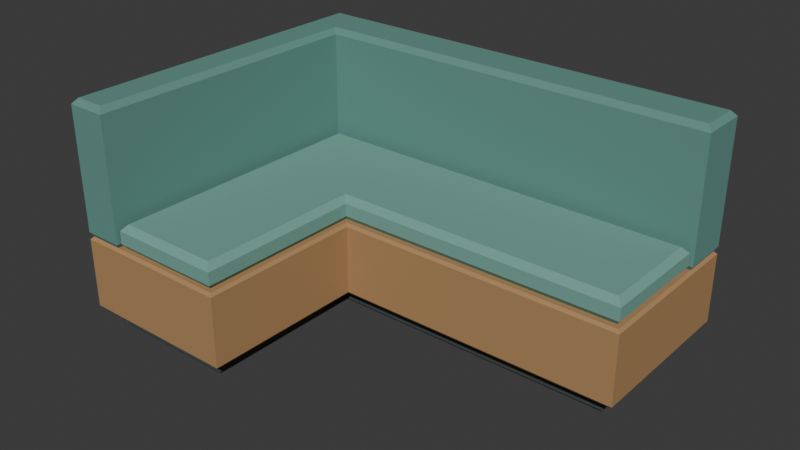 # Source: source.blend  (saved by Blender 4.3.34; exported with 4.5.12 LTS)
import bpy
from mathutils import Matrix  # noqa: F401  (used for matrix-valued properties, if any)

bpy.ops.wm.read_factory_settings(use_empty=True)
scene = bpy.context.scene
scene.name = 'Scene'

# ---- collections
col_collection = bpy.data.collections.new('Collection'); scene.collection.children.link(col_collection)

# ---- materials (node trees are filled in below, after node groups)
mat_seat_mutedseafoam = bpy.data.materials.new('Seat_MutedSeafoam')
mat_seat_mutedseafoam.diffuse_color = (0.17, 0.38, 0.32, 1.0)
mat_foundation_warmmaple = bpy.data.materials.new('Foundation_WarmMaple')
mat_foundation_warmmaple.diffuse_color = (0.43, 0.245, 0.105, 1.0)
mat_back_deepseafoam = bpy.data.materials.new('Back_DeepSeafoam')
mat_back_deepseafoam.diffuse_color = (0.12, 0.29, 0.25, 1.0)
mat_plinth_charcoal = bpy.data.materials.new('Plinth_Charcoal')
mat_plinth_charcoal.diffuse_color = (0.055, 0.07, 0.065, 1.0)

# ---- material node trees
mat_seat_mutedseafoam.use_nodes = True; mat_seat_mutedseafoam.node_tree.nodes.clear()
_N = mat_seat_mutedseafoam.node_tree.nodes; _L = mat_seat_mutedseafoam.node_tree.links
n0 = _N.new('ShaderNodeBsdfPrincipled'); n0.name = 'Principled BSDF'; n0.location = (10, 300)
n0.inputs[0].default_value = (0.17, 0.38, 0.32, 1.0)
n0.inputs[2].default_value = 0.84
n1 = _N.new('ShaderNodeOutputMaterial'); n1.name = 'Material Output'; n1.location = (300, 300)
_L.new(n0.outputs[0], n1.inputs[0])
n1.is_active_output = True
mat_foundation_warmmaple.use_nodes = True; mat_foundation_warmmaple.node_tree.nodes.clear()
_N = mat_foundation_warmmaple.node_tree.nodes; _L = mat_foundation_warmmaple.node_tree.links
n0 = _N.new('ShaderNodeBsdfPrincipled'); n0.name = 'Principled BSDF'; n0.location = (10, 300)
n0.inputs[0].default_value = (0.43, 0.245, 0.105, 1.0)
n0.inputs[2].default_value = 0.82
n1 = _N.new('ShaderNodeOutputMaterial'); n1.name = 'Material Output'; n1.location = (300, 300)
_L.new(n0.outputs[0], n1.inputs[0])
n1.is_active_output = True
mat_back_deepseafoam.use_nodes = True; mat_back_deepseafoam.node_tree.nodes.clear()
_N = mat_back_deepseafoam.node_tree.nodes; _L = mat_back_deepseafoam.node_tree.links
n0 = _N.new('ShaderNodeBsdfPrincipled'); n0.name = 'Principled BSDF'; n0.location = (10, 300)
n0.inputs[0].default_value = (0.12, 0.29, 0.25, 1.0)
n0.inputs[2].default_value = 0.87
n1 = _N.new('ShaderNodeOutputMaterial'); n1.name = 'Material Output'; n1.location = (300, 300)
_L.new(n0.outputs[0], n1.inputs[0])
n1.is_active_output = True
mat_plinth_charcoal.use_nodes = True; mat_plinth_charcoal.node_tree.nodes.clear()
_N = mat_plinth_charcoal.node_tree.nodes; _L = mat_plinth_charcoal.node_tree.links
n0 = _N.new('ShaderNodeBsdfPrincipled'); n0.name = 'Principled BSDF'; n0.location = (10, 300)
n0.inputs[0].default_value = (0.055, 0.07, 0.065, 1.0)
n0.inputs[2].default_value = 0.92
n1 = _N.new('ShaderNodeOutputMaterial'); n1.name = 'Material Output'; n1.location = (300, 300)
_L.new(n0.outputs[0], n1.inputs[0])
n1.is_active_output = True

# ---- world
world_world = bpy.data.worlds.new('World'); scene.world = world_world
world_world.use_nodes = True; world_world.node_tree.nodes.clear()
_N = world_world.node_tree.nodes; _L = world_world.node_tree.links
n0 = _N.new('ShaderNodeOutputWorld'); n0.name = 'World Output'; n0.location = (300, 300)
n1 = _N.new('ShaderNodeBackground'); n1.name = 'Background'; n1.location = (10, 300)
n1.inputs[0].default_value = (0.05088, 0.05088, 0.05088, 1.0)
_L.new(n1.outputs[0], n0.inputs[0])
n0.is_active_output = True
world_world.color = (0.05088, 0.05088, 0.05088)
world_world.sun_shadow_jitter_overblur = 0.0

# ---- meshes
me_recessedcontinuouslplinth = bpy.data.meshes.new('RecessedContinuousLPlinth')
me_recessedcontinuouslplinth.from_pydata([(-0.927, 0.677, 0.0), (-0.927, -0.677, 0.0), (-0.363, -0.677, 0.0), (-0.363, 0.073, 0.0), (0.927, 0.073, 0.0), (0.927, 0.677, 0.0), (-0.927, 0.677, 0.09), (-0.927, -0.677, 0.09), (-0.363, -0.677, 0.09), (-0.363, 0.073, 0.09), (0.927, 0.073, 0.09), (0.927, 0.677, 0.09), (-0.355, -0.685, 0.012), (-0.935, -0.685, 0.012), (-0.355, 0.065, 0.012), (0.935, 0.065, 0.012), (0.935, 0.685, 0.012), (-0.935, 0.685, 0.012), (-0.355, -0.685, 0.078), (-0.935, -0.685, 0.078), (-0.355, 0.065, 0.078), (0.935, 0.065, 0.078), (0.935, 0.685, 0.078), (-0.935, 0.685, 0.078)], [], [(2, 1, 0), (3, 2, 0), (4, 3, 0), (0, 5, 4), (6, 7, 8), (6, 8, 9), (6, 9, 10), (10, 11, 6), (1, 2, 12), (1, 12, 13), (2, 3, 14), (2, 14, 12), (3, 4, 15), (3, 15, 14), (4, 5, 16), (4, 16, 15), (5, 0, 17), (5, 17, 16), (0, 1, 13), (0, 13, 17), (13, 12, 18), (13, 18, 19), (12, 14, 20), (12, 20, 18), (14, 15, 21), (14, 21, 20), (15, 16, 22), (15, 22, 21), (16, 17, 23), (16, 23, 22), (17, 13, 19), (17, 19, 23), (19, 18, 8), (19, 8, 7), (18, 20, 9), (18, 9, 8), (20, 21, 10), (20, 10, 9), (21, 22, 11), (21, 11, 10), (22, 23, 6), (22, 6, 11), (23, 19, 7), (23, 7, 6)])
me_recessedcontinuouslplinth.polygons.foreach_set('material_index', [3, 3, 3, 3, 3, 3, 3, 3, 3, 3, 3, 3, 3, 3, 3, 3, 3, 3, 3, 3, 3, 3, 3, 3, 3, 3, 3, 3, 3, 3, 3, 3, 3, 3, 3, 3, 3, 3, 3, 3, 3, 3, 3, 3])
me_recessedcontinuouslplinth.materials.append(mat_seat_mutedseafoam)
me_recessedcontinuouslplinth.materials.append(mat_foundation_warmmaple)
me_recessedcontinuouslplinth.materials.append(mat_back_deepseafoam)
me_recessedcontinuouslplinth.materials.append(mat_plinth_charcoal)
me_recessedcontinuouslplinth.update()
me_continuouslfoundation = bpy.data.meshes.new('ContinuousLFoundation')
me_continuouslfoundation.from_pydata([(-0.998, 0.748, 0.09), (-0.998, -0.748, 0.09), (-0.292, -0.748, 0.09), (-0.292, 0.002, 0.09), (0.998, 0.002, 0.09), (0.998, 0.748, 0.09), (-0.998, 0.748, 0.43), (-0.998, -0.748, 0.43), (-0.292, -0.748, 0.43), (-0.292, 0.002, 0.43), (0.998, 0.002, 0.43), (0.998, 0.748, 0.43), (-0.28, -0.76, 0.104), (-1.01, -0.76, 0.104), (-0.28, -0.01, 0.104), (1.01, -0.01, 0.104), (1.01, 0.76, 0.104), (-1.01, 0.76, 0.104), (-0.28, -0.76, 0.418), (-1.01, -0.76, 0.418), (-0.28, -0.01, 0.418), (1.01, -0.01, 0.418), (1.01, 0.76, 0.418), (-1.01, 0.76, 0.418)], [], [(2, 1, 0), (3, 2, 0), (4, 3, 0), (0, 5, 4), (6, 7, 8), (6, 8, 9), (6, 9, 10), (10, 11, 6), (1, 2, 12), (1, 12, 13), (2, 3, 14), (2, 14, 12), (3, 4, 15), (3, 15, 14), (4, 5, 16), (4, 16, 15), (5, 0, 17), (5, 17, 16), (0, 1, 13), (0, 13, 17), (13, 12, 18), (13, 18, 19), (12, 14, 20), (12, 20, 18), (14, 15, 21), (14, 21, 20), (15, 16, 22), (15, 22, 21), (16, 17, 23), (16, 23, 22), (17, 13, 19), (17, 19, 23), (19, 18, 8), (19, 8, 7), (18, 20, 9), (18, 9, 8), (20, 21, 10), (20, 10, 9), (21, 22, 11), (21, 11, 10), (22, 23, 6), (22, 6, 11), (23, 19, 7), (23, 7, 6)])
me_continuouslfoundation.polygons.foreach_set('material_index', [1, 1, 1, 1, 1, 1, 1, 1, 1, 1, 1, 1, 1, 1, 1, 1, 1, 1, 1, 1, 1, 1, 1, 1, 1, 1, 1, 1, 1, 1, 1, 1, 1, 1, 1, 1, 1, 1, 1, 1, 1, 1, 1, 1])
me_continuouslfoundation.materials.append(mat_seat_mutedseafoam)
me_continuouslfoundation.materials.append(mat_foundation_warmmaple)
me_continuouslfoundation.materials.append(mat_back_deepseafoam)
me_continuouslfoundation.materials.append(mat_plinth_charcoal)
me_continuouslfoundation.update()
me_continuousconcavelseatcushion = bpy.data.meshes.new('ContinuousConcaveLSeatCushion')
me_continuousconcavelseatcushion.from_pydata([(-0.802, 0.512, 0.43), (-0.802, -0.727, 0.43), (-0.318, -0.727, 0.43), (-0.318, 0.028, 0.43), (0.977, 0.028, 0.43), (0.977, 0.512, 0.43), (-0.794, 0.504, 0.54), (-0.794, -0.719, 0.54), (-0.326, -0.719, 0.54), (-0.326, 0.036, 0.54), (0.969, 0.036, 0.54), (0.969, 0.504, 0.54), (-0.3, -0.745, 0.454), (-0.82, -0.745, 0.454), (-0.3, 0.01, 0.454), (0.995, 0.01, 0.454), (0.995, 0.53, 0.454), (-0.82, 0.53, 0.454), (-0.3, -0.745, 0.512), (-0.82, -0.745, 0.512), (-0.3, 0.01, 0.512), (0.995, 0.01, 0.512), (0.995, 0.53, 0.512), (-0.82, 0.53, 0.512)], [], [(2, 1, 0), (3, 2, 0), (4, 3, 0), (0, 5, 4), (6, 7, 8), (6, 8, 9), (6, 9, 10), (10, 11, 6), (1, 2, 12), (1, 12, 13), (2, 3, 14), (2, 14, 12), (3, 4, 15), (3, 15, 14), (4, 5, 16), (4, 16, 15), (5, 0, 17), (5, 17, 16), (0, 1, 13), (0, 13, 17), (13, 12, 18), (13, 18, 19), (12, 14, 20), (12, 20, 18), (14, 15, 21), (14, 21, 20), (15, 16, 22), (15, 22, 21), (16, 17, 23), (16, 23, 22), (17, 13, 19), (17, 19, 23), (19, 18, 8), (19, 8, 7), (18, 20, 9), (18, 9, 8), (20, 21, 10), (20, 10, 9), (21, 22, 11), (21, 11, 10), (22, 23, 6), (22, 6, 11), (23, 19, 7), (23, 7, 6)])
me_continuousconcavelseatcushion.materials.append(mat_seat_mutedseafoam)
me_continuousconcavelseatcushion.materials.append(mat_foundation_warmmaple)
me_continuousconcavelseatcushion.materials.append(mat_back_deepseafoam)
me_continuousconcavelseatcushion.materials.append(mat_plinth_charcoal)
me_continuousconcavelseatcushion.update()
me_continuousturninglback = bpy.data.meshes.new('ContinuousTurningLBack')
me_continuousturninglback.from_pydata([(-0.998, 0.748, 0.43), (-0.998, -0.748, 0.43), (-0.842, -0.748, 0.43), (-0.842, 0.552, 0.43), (0.998, 0.552, 0.43), (0.998, 0.748, 0.43), (-0.988, 0.738, 1.03), (-0.988, -0.738, 1.03), (-0.852, -0.738, 1.03), (-0.852, 0.562, 1.03), (0.988, 0.562, 1.03), (0.988, 0.738, 1.03), (-0.83, -0.76, 0.45), (-1.01, -0.76, 0.45), (-0.83, 0.54, 0.45), (1.01, 0.54, 0.45), (1.01, 0.76, 0.45), (-1.01, 0.76, 0.45), (-0.83, -0.76, 1.005), (-1.01, -0.76, 1.005), (-0.83, 0.54, 1.005), (1.01, 0.54, 1.005), (1.01, 0.76, 1.005), (-1.01, 0.76, 1.005)], [], [(2, 1, 0), (3, 2, 0), (4, 3, 0), (0, 5, 4), (6, 7, 8), (6, 8, 9), (6, 9, 10), (10, 11, 6), (1, 2, 12), (1, 12, 13), (2, 3, 14), (2, 14, 12), (3, 4, 15), (3, 15, 14), (4, 5, 16), (4, 16, 15), (5, 0, 17), (5, 17, 16), (0, 1, 13), (0, 13, 17), (13, 12, 18), (13, 18, 19), (12, 14, 20), (12, 20, 18), (14, 15, 21), (14, 21, 20), (15, 16, 22), (15, 22, 21), (16, 17, 23), (16, 23, 22), (17, 13, 19), (17, 19, 23), (19, 18, 8), (19, 8, 7), (18, 20, 9), (18, 9, 8), (20, 21, 10), (20, 10, 9), (21, 22, 11), (21, 11, 10), (22, 23, 6), (22, 6, 11), (23, 19, 7), (23, 7, 6)])
me_continuousturninglback.polygons.foreach_set('material_index', [2, 2, 2, 2, 2, 2, 2, 2, 2, 2, 2, 2, 2, 2, 2, 2, 2, 2, 2, 2, 2, 2, 2, 2, 2, 2, 2, 2, 2, 2, 2, 2, 2, 2, 2, 2, 2, 2, 2, 2, 2, 2, 2, 2])
me_continuousturninglback.materials.append(mat_seat_mutedseafoam)
me_continuousturninglback.materials.append(mat_foundation_warmmaple)
me_continuousturninglback.materials.append(mat_back_deepseafoam)
me_continuousturninglback.materials.append(mat_plinth_charcoal)
me_continuousturninglback.update()

# ---- objects
ob_onecontinuousldiningbanquette = bpy.data.objects.new('OneContinuousLDiningBanquette', None)
ob_recessedcontinuouslplinth = bpy.data.objects.new('RecessedContinuousLPlinth', me_recessedcontinuouslplinth)
ob_continuouslfoundation = bpy.data.objects.new('ContinuousLFoundation', me_continuouslfoundation)
ob_continuousconcavelseatcushion = bpy.data.objects.new('ContinuousConcaveLSeatCushion', me_continuousconcavelseatcushion)
ob_continuousturninglback = bpy.data.objects.new('ContinuousTurningLBack', me_continuousturninglback)

# ---- transforms, parenting, visibility, modifiers, constraints
ob_onecontinuousldiningbanquette.location = (0.0, 0.0, 0.0)
ob_recessedcontinuouslplinth.parent = ob_onecontinuousldiningbanquette
ob_recessedcontinuouslplinth.location = (0.0, 0.0, 0.0)
ob_continuouslfoundation.parent = ob_onecontinuousldiningbanquette
ob_continuouslfoundation.location = (0.0, 0.0, 0.0)
ob_continuousconcavelseatcushion.parent = ob_onecontinuousldiningbanquette
ob_continuousconcavelseatcushion.location = (0.0, 0.0, 0.0)
ob_continuousturninglback.parent = ob_onecontinuousldiningbanquette
ob_continuousturninglback.location = (0.0, 0.0, 0.0)

# ---- collection membership
scene.collection.objects.link(ob_onecontinuousldiningbanquette)
scene.collection.objects.link(ob_recessedcontinuouslplinth)
scene.collection.objects.link(ob_continuouslfoundation)
scene.collection.objects.link(ob_continuousconcavelseatcushion)
scene.collection.objects.link(ob_continuousturninglback)

# ---- scene / render settings (as saved in the file)
scene.frame_start = 1; scene.frame_end = 250; scene.frame_set(1)
scene.render.engine = 'CYCLES'
scene.render.use_compositing = False
scene.cycles.use_denoising = False
scene.cycles.samples = 128
scene.cycles.use_adaptive_sampling = False
scene.cycles.seed = 17
bpy.context.view_layer.update()

# ---- added for rendering (the .blend has no active camera and no usable light): camera, sun
cam_auto = bpy.data.cameras.new('AutoCamera')
cam_auto.lens = 50.0
cam_auto.sensor_width = 36.0
cam_auto.clip_end = 1000.0
ob_auto_camera = bpy.data.objects.new('AutoCamera', cam_auto)
scene.collection.objects.link(ob_auto_camera)
ob_auto_camera.location = (2.52566, -3.03079, 2.53553)
ob_auto_camera.rotation_euler = (1.09748, -7.21219e-08, 0.694738)
scene.camera = ob_auto_camera
light_auto_sun = bpy.data.lights.new('AutoSun', 'SUN')
light_auto_sun.energy = 3.0
light_auto_sun.angle = 0.0523599
ob_auto_sun = bpy.data.objects.new('AutoSun', light_auto_sun)
scene.collection.objects.link(ob_auto_sun)
ob_auto_sun.rotation_euler = (0.872665, 0.174533, 0.523599)
bpy.context.view_layer.update()
